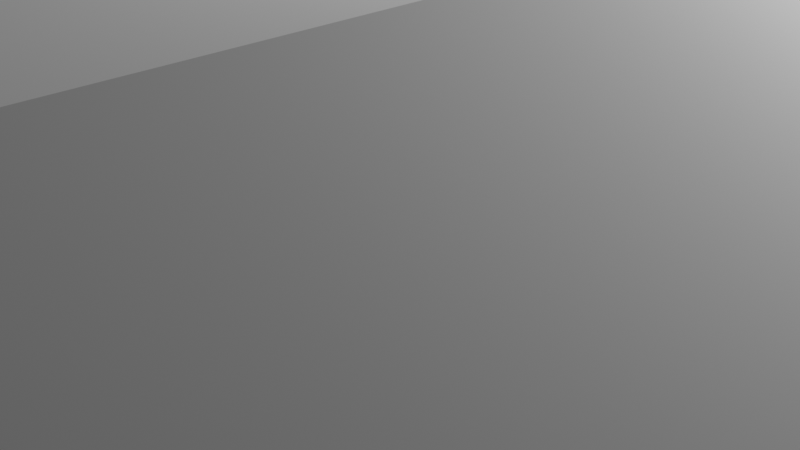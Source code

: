 # Source: Small_Jump.blend  (saved by Blender 2.93.21; exported with 4.5.12 LTS)
import bpy
from mathutils import Matrix  # noqa: F401  (used for matrix-valued properties, if any)

bpy.ops.wm.read_factory_settings(use_empty=True)
scene = bpy.context.scene
scene.name = 'Scene'

# ---- collections
col_collection = bpy.data.collections.new('Collection'); scene.collection.children.link(col_collection)

# ---- materials (node trees are filled in below, after node groups)
mat_material = bpy.data.materials.new('Material')
mat_material.alpha_threshold = 0.0
mat_material.use_transparent_shadow = False
mat_material.line_color = (0.0, 0.0, 0.0, 1.0)

# ---- material node trees
mat_material.use_nodes = True; mat_material.node_tree.nodes.clear()
_N = mat_material.node_tree.nodes; _L = mat_material.node_tree.links
n0 = _N.new('ShaderNodeOutputMaterial'); n0.name = 'Material Output'; n0.location = (300, 300)
n1 = _N.new('ShaderNodeBsdfPrincipled'); n1.name = 'Principled BSDF'; n1.location = (10, 300)
n1.distribution = 'GGX'
n1.subsurface_method = 'BURLEY'
n1.inputs[2].default_value = 0.4
n1.inputs[3].default_value = 1.45
n1.inputs[27].default_value = (0.0, 0.0, 0.0, 1.0)
n1.inputs[28].default_value = 1.0
_L.new(n1.outputs[0], n0.inputs[0])
n0.is_active_output = True

# ---- world
world_world = bpy.data.worlds.new('World'); scene.world = world_world
world_world.use_nodes = True; world_world.node_tree.nodes.clear()
_N = world_world.node_tree.nodes; _L = world_world.node_tree.links
n0 = _N.new('ShaderNodeOutputWorld'); n0.name = 'World Output'; n0.location = (300, 300)
n1 = _N.new('ShaderNodeBackground'); n1.name = 'Background'; n1.location = (10, 300)
n1.inputs[0].default_value = (0.05088, 0.05088, 0.05088, 1.0)
_L.new(n1.outputs[0], n0.inputs[0])
n0.is_active_output = True
world_world.color = (0.05088, 0.05088, 0.05088)
world_world.use_sun_shadow = False
world_world.sun_shadow_jitter_overblur = 0.0

# ---- cameras
cam_camera = bpy.data.cameras.new('Camera')
cam_camera.clip_end = 100.0
cam_camera.ortho_scale = 7.314

# ---- lights
light_light = bpy.data.lights.new('Light', 'POINT')
light_light.transmission_factor = 0.0
light_light.energy = 1000.0
light_light.shadow_soft_size = 0.1
light_light.shadow_maximum_resolution = 0.006
light_light.use_absolute_resolution = True

# ---- meshes
me_cube = bpy.data.meshes.new('Cube')
me_cube.from_pydata([(2.002, 1.5, -0.03768), (2.002, 1.5, -1.715), (2.002, -1.5, -0.03768), (2.002, -1.5, -1.715), (-1.998, 1.5, -0.03768), (-1.998, 1.5, -1.715), (-1.998, -1.5, -0.03768), (-1.998, -1.5, -1.715), (-0.7479, 1.5, -1.715), (-0.8479, -1.5, 0.4033), (-0.7479, -1.5, -1.715), (-0.8479, 1.5, 0.4033), (0.7146, -1.5, -1.715), (0.8146, 1.5, 0.4033), (0.7146, 1.5, -1.715), (0.8146, -1.5, 0.4033), (-0.236, 1.5, -1.715), (-0.236, -1.5, 0.8319), (-0.236, -1.5, -1.715), (-0.236, 1.5, 0.8319), (0.2393, -1.5, -1.715), (0.2393, 1.5, 0.8319), (0.2393, 1.5, -1.715), (0.2393, -1.5, 0.8319)], [], [(11, 4, 6, 9), (10, 9, 6, 7), (7, 6, 4, 5), (14, 1, 3, 12), (1, 0, 2, 3), (14, 13, 0, 1), (5, 4, 11, 8), (5, 8, 10, 7), (18, 17, 9, 10), (19, 11, 9, 17), (0, 13, 15, 2), (3, 2, 15, 12), (22, 21, 13, 14), (22, 14, 12, 20), (8, 16, 18, 10), (8, 11, 19, 16), (21, 19, 17, 23), (20, 23, 17, 18), (12, 15, 23, 20), (13, 21, 23, 15), (16, 22, 20, 18), (16, 19, 21, 22)])
_uv = me_cube.uv_layers.new(name='UVMap')
_uv.uv.foreach_set('vector', [0.8125, 0.5, 0.875, 0.5, 0.875, 0.75, 0.8125, 0.75, 0.375, 0.9375, 0.625, 0.9375, 0.625, 1.0, 0.375, 1.0, 0.375, 0.0, 0.625, 0.0, 0.625, 0.25, 0.375, 0.25, 0.3094, 0.5, 0.375, 0.5, 0.375, 0.75, 0.3094, 0.75, 0.375, 0.5, 0.625, 0.5, 0.625, 0.75, 0.375, 0.75, 0.375, 0.4344, 0.625, 0.4344, 0.625, 0.5, 0.375, 0.5, 0.375, 0.25, 0.625, 0.25, 0.625, 0.3125, 0.375, 0.3125, 0.125, 0.5, 0.1875, 0.5, 0.1875, 0.75, 0.125, 0.75, 0.375, 0.8948, 0.625, 0.8948, 0.625, 0.9375, 0.375, 0.9375, 0.7698, 0.5, 0.8125, 0.5, 0.8125, 0.75, 0.7698, 0.75, 0.625, 0.5, 0.6906, 0.5, 0.6906, 0.75, 0.625, 0.75, 0.375, 0.75, 0.625, 0.75, 0.625, 0.8156, 0.375, 0.8156, 0.375, 0.3948, 0.625, 0.3948, 0.625, 0.4344, 0.375, 0.4344, 0.2698, 0.5, 0.3094, 0.5, 0.3094, 0.75, 0.2698, 0.75, 0.1875, 0.5, 0.2302, 0.5, 0.2302, 0.75, 0.1875, 0.75, 0.375, 0.3125, 0.625, 0.3125, 0.625, 0.3552, 0.375, 0.3552, 0.7302, 0.5, 0.7698, 0.5, 0.7698, 0.75, 0.7302, 0.75, 0.375, 0.8552, 0.625, 0.8552, 0.625, 0.8948, 0.375, 0.8948, 0.375, 0.8156, 0.625, 0.8156, 0.625, 0.8552, 0.375, 0.8552, 0.6906, 0.5, 0.7302, 0.5, 0.7302, 0.75, 0.6906, 0.75, 0.2302, 0.5, 0.2698, 0.5, 0.2698, 0.75, 0.2302, 0.75, 0.375, 0.3552, 0.625, 0.3552, 0.625, 0.3948, 0.375, 0.3948])
me_cube.materials.append(mat_material)
me_cube.use_remesh_preserve_volume = False
me_cube.use_remesh_preserve_attributes = False
me_cube.use_mirror_vertex_groups = False
me_cube.update()
me_cube_001 = bpy.data.meshes.new('Cube.001')
me_cube_001.from_pydata([(-1.0, -1.0, -1.0), (-0.927, -1.0, -0.0179), (-1.0, 1.0, -1.0), (-0.927, 1.0, -0.0179), (1.0, -1.0, -1.0), (0.927, -1.0, -0.05546), (1.0, 1.0, -1.0), (0.927, 1.0, -0.05546), (0.0, 1.0, -1.0), (0.0, 1.0, 0.2671), (0.0, -1.0, -1.0), (0.0, -1.0, 0.2671), (0.4635, 1.0, 0.5213), (0.5, -1.0, -1.0), (0.5, 1.0, -1.0), (0.4635, -1.0, 0.5213), (-0.5, 1.0, -1.0), (-0.4635, -1.0, 0.103), (-0.4635, 1.0, 0.103), (-0.5, -1.0, -1.0), (0.25, 1.0, -1.0), (0.3297, -1.0, 0.5117), (0.3297, 1.0, 0.5117), (0.25, -1.0, -1.0)], [], [(0, 1, 3, 2), (14, 12, 7, 6), (6, 7, 5, 4), (19, 17, 1, 0), (14, 6, 4, 13), (18, 3, 1, 17), (22, 9, 11, 21), (16, 8, 10, 19), (23, 21, 11, 10), (16, 18, 9, 8), (4, 5, 15, 13), (7, 12, 15, 5), (20, 14, 13, 23), (20, 22, 12, 14), (2, 3, 18, 16), (2, 16, 19, 0), (9, 18, 17, 11), (10, 11, 17, 19), (8, 9, 22, 20), (8, 20, 23, 10), (13, 15, 21, 23), (12, 22, 21, 15)])
_uv = me_cube_001.uv_layers.new(name='UVMap')
_uv.uv.foreach_set('vector', [0.375, 0.0, 0.625, 0.0, 0.625, 0.25, 0.375, 0.25, 0.375, 0.4375, 0.625, 0.4375, 0.625, 0.5, 0.375, 0.5, 0.375, 0.5, 0.625, 0.5, 0.625, 0.75, 0.375, 0.75, 0.375, 0.9375, 0.625, 0.9375, 0.625, 1.0, 0.375, 1.0, 0.3125, 0.5, 0.375, 0.5, 0.375, 0.75, 0.3125, 0.75, 0.8125, 0.5, 0.875, 0.5, 0.875, 0.75, 0.8125, 0.75, 0.7188, 0.5, 0.75, 0.5, 0.75, 0.75, 0.7188, 0.75, 0.1875, 0.5, 0.25, 0.5, 0.25, 0.75, 0.1875, 0.75, 0.375, 0.8438, 0.625, 0.8438, 0.625, 0.875, 0.375, 0.875, 0.375, 0.3125, 0.625, 0.3125, 0.625, 0.375, 0.375, 0.375, 0.375, 0.75, 0.625, 0.75, 0.625, 0.8125, 0.375, 0.8125, 0.625, 0.5, 0.6875, 0.5, 0.6875, 0.75, 0.625, 0.75, 0.2812, 0.5, 0.3125, 0.5, 0.3125, 0.75, 0.2812, 0.75, 0.375, 0.4062, 0.625, 0.4062, 0.625, 0.4375, 0.375, 0.4375, 0.375, 0.25, 0.625, 0.25, 0.625, 0.3125, 0.375, 0.3125, 0.125, 0.5, 0.1875, 0.5, 0.1875, 0.75, 0.125, 0.75, 0.75, 0.5, 0.8125, 0.5, 0.8125, 0.75, 0.75, 0.75, 0.375, 0.875, 0.625, 0.875, 0.625, 0.9375, 0.375, 0.9375, 0.375, 0.375, 0.625, 0.375, 0.625, 0.4062, 0.375, 0.4062, 0.25, 0.5, 0.2812, 0.5, 0.2812, 0.75, 0.25, 0.75, 0.375, 0.8125, 0.625, 0.8125, 0.625, 0.8438, 0.375, 0.8438, 0.6875, 0.5, 0.7188, 0.5, 0.7188, 0.75, 0.6875, 0.75])
me_cube_001.use_remesh_fix_poles = True
me_cube_001.use_remesh_preserve_attributes = False
me_cube_001.update()
me_cube_002 = bpy.data.meshes.new('Cube.002')
me_cube_002.from_pydata([(-0.9657, -1.397, -0.9907), (-0.9234, -1.201, -0.02354), (-0.9657, 1.397, -0.9907), (-0.9234, 1.201, -0.02354), (1.14, -1.02, -0.9907), (1.04, -0.8582, -0.06053), (1.14, 1.02, -0.9907), (1.04, 0.8582, -0.06053), (0.01915, 1.208, -0.9907), (-0.01905, 0.9731, 0.2571), (0.01915, -1.208, -0.9907), (-0.01905, -0.9731, 0.2571), (0.5663, 0.8385, 0.5074), (0.6481, -1.114, -0.9907), (0.6481, 1.114, -0.9907), (0.5663, -0.8385, 0.5074), (-0.4733, 1.303, -0.9907), (-0.4706, -1.091, 0.09555), (-0.4706, 1.091, 0.09555), (-0.4733, -1.303, -0.9907), (0.2654, 1.161, -0.9907), (0.2983, -0.8655, 0.4981), (0.2983, 0.8655, 0.4981), (0.2654, -1.161, -0.9907)], [], [(0, 1, 3, 2), (14, 12, 7, 6), (6, 7, 5, 4), (19, 17, 1, 0), (14, 6, 4, 13), (18, 3, 1, 17), (22, 9, 11, 21), (16, 8, 10, 19), (23, 21, 11, 10), (16, 18, 9, 8), (4, 5, 15, 13), (7, 12, 15, 5), (20, 14, 13, 23), (20, 22, 12, 14), (2, 3, 18, 16), (2, 16, 19, 0), (9, 18, 17, 11), (10, 11, 17, 19), (8, 9, 22, 20), (8, 20, 23, 10), (13, 15, 21, 23), (12, 22, 21, 15)])
_uv = me_cube_002.uv_layers.new(name='UVMap')
_uv.uv.foreach_set('vector', [0.375, 0.0, 0.625, 0.0, 0.625, 0.25, 0.375, 0.25, 0.375, 0.4375, 0.625, 0.4375, 0.625, 0.5, 0.375, 0.5, 0.375, 0.5, 0.625, 0.5, 0.625, 0.75, 0.375, 0.75, 0.375, 0.9375, 0.625, 0.9375, 0.625, 1.0, 0.375, 1.0, 0.3125, 0.5, 0.375, 0.5, 0.375, 0.75, 0.3125, 0.75, 0.8125, 0.5, 0.875, 0.5, 0.875, 0.75, 0.8125, 0.75, 0.7188, 0.5, 0.75, 0.5, 0.75, 0.75, 0.7188, 0.75, 0.1875, 0.5, 0.25, 0.5, 0.25, 0.75, 0.1875, 0.75, 0.375, 0.8438, 0.625, 0.8438, 0.625, 0.875, 0.375, 0.875, 0.375, 0.3125, 0.625, 0.3125, 0.625, 0.375, 0.375, 0.375, 0.375, 0.75, 0.625, 0.75, 0.625, 0.8125, 0.375, 0.8125, 0.625, 0.5, 0.6875, 0.5, 0.6875, 0.75, 0.625, 0.75, 0.2812, 0.5, 0.3125, 0.5, 0.3125, 0.75, 0.2812, 0.75, 0.375, 0.4062, 0.625, 0.4062, 0.625, 0.4375, 0.375, 0.4375, 0.375, 0.25, 0.625, 0.25, 0.625, 0.3125, 0.375, 0.3125, 0.125, 0.5, 0.1875, 0.5, 0.1875, 0.75, 0.125, 0.75, 0.75, 0.5, 0.8125, 0.5, 0.8125, 0.75, 0.75, 0.75, 0.375, 0.875, 0.625, 0.875, 0.625, 0.9375, 0.375, 0.9375, 0.375, 0.375, 0.625, 0.375, 0.625, 0.4062, 0.375, 0.4062, 0.25, 0.5, 0.2812, 0.5, 0.2812, 0.75, 0.25, 0.75, 0.375, 0.8125, 0.625, 0.8125, 0.625, 0.8438, 0.375, 0.8438, 0.6875, 0.5, 0.7188, 0.5, 0.7188, 0.75, 0.6875, 0.75])
me_cube_002.use_remesh_fix_poles = True
me_cube_002.use_remesh_preserve_attributes = False
me_cube_002.update()

# ---- objects
ob_cube = bpy.data.objects.new('Cube', me_cube)
ob_light = bpy.data.objects.new('Light', light_light)
ob_camera = bpy.data.objects.new('Camera', cam_camera)
ob_cube_001 = bpy.data.objects.new('Cube.001', me_cube_001)
ob_cube_002 = bpy.data.objects.new('Cube.002', me_cube_002)

# ---- transforms, parenting, visibility, modifiers, constraints
ob_cube.location = (0.0, 0.0, 0.0)
ob_cube.scale = (2.0, 2.0, 2.0)
ob_cube.lock_rotations_4d = False
ob_cube.empty_display_type = 'ARROWS'
ob_cube.lineart.crease_threshold = 0.0
ob_light.location = (4.076, 1.005, 5.904)
ob_light.rotation_euler = (0.6503, 0.05522, 1.866)
ob_light.lock_rotations_4d = False
ob_light.empty_display_type = 'ARROWS'
ob_light.color = (0.0, 0.0, 0.0, 0.0)
ob_light.lineart.crease_threshold = 0.0
ob_camera.location = (7.359, -6.926, 4.958)
ob_camera.rotation_euler = (1.109, 0.0, 0.8149)
ob_camera.lock_rotations_4d = False
ob_camera.empty_display_type = 'ARROWS'
ob_camera.color = (0.0, 0.0, 0.0, 0.0)
ob_camera.display_type = 'WIRE'
ob_camera.lineart.crease_threshold = 0.0
ob_cube_001.location = (0.0, 0.0, 0.0)
ob_cube_001.scale = (5.0, 5.0, 5.0)
ob_cube_002.location = (0.0, 0.0, 0.0)
ob_cube_002.scale = (7.441, 7.441, 7.441)

# ---- collection membership
col_collection.objects.link(ob_cube)
col_collection.objects.link(ob_light)
col_collection.objects.link(ob_camera)
col_collection.objects.link(ob_cube_001)
col_collection.objects.link(ob_cube_002)

# ---- scene / render settings (as saved in the file)
scene.camera = ob_camera
scene.frame_start = 1; scene.frame_end = 250; scene.frame_set(1)
scene.render.engine = 'BLENDER_EEVEE_NEXT'
scene.cycles.use_denoising = False
scene.cycles.samples = 128
scene.cycles.sampling_pattern = 'TABULATED_SOBOL'
scene.cycles.use_adaptive_sampling = False
scene.cycles.use_light_tree = False
scene.view_settings.view_transform = 'Filmic'
bpy.context.view_layer.update()
